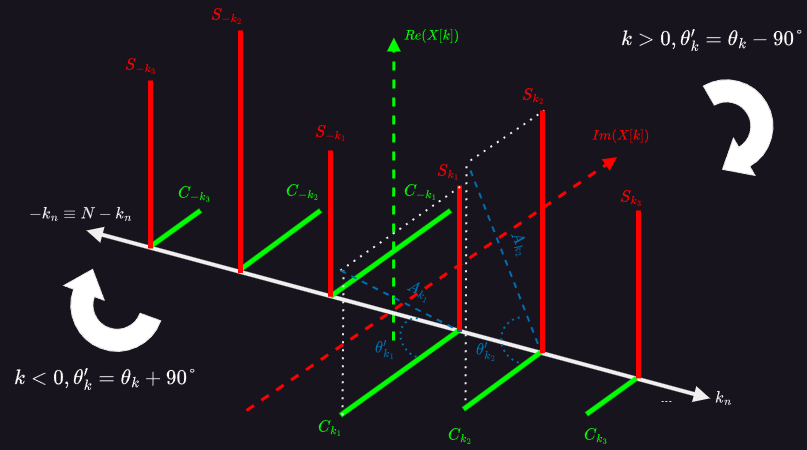

The diagram above was exported from draw.io. Its source (the exported page's mxGraphModel, read from the mxfile embedded in the PNG):
<mxGraphModel dx="1167" dy="699" grid="1" gridSize="10" guides="1" tooltips="1" connect="1" arrows="1" fold="1" page="1" pageScale="1" pageWidth="827" pageHeight="1169" math="1" shadow="0">
  <root>
    <mxCell id="0" />
    <mxCell id="1" parent="0" />
    <mxCell id="H0MsampA6qBX0d1a3P2a-2" value="&lt;font style=&quot;font-size: 14px;&quot;&gt;\( -k_n \equiv N-k_n \)&lt;/font&gt;" style="text;html=1;align=center;verticalAlign=middle;resizable=0;points=[];autosize=1;strokeColor=none;fillColor=none;" vertex="1" parent="1">
      <mxGeometry x="7.997741935483873" y="202" width="160" height="30" as="geometry" />
    </mxCell>
    <mxCell id="H0MsampA6qBX0d1a3P2a-5" value="" style="endArrow=none;dashed=1;html=1;dashPattern=1 3;strokeWidth=2;rounded=0;" edge="1" parent="1">
      <mxGeometry width="50" height="50" relative="1" as="geometry">
        <mxPoint x="473" y="411.75" as="sourcePoint" />
        <mxPoint x="474" y="164" as="targetPoint" />
      </mxGeometry>
    </mxCell>
    <mxCell id="H0MsampA6qBX0d1a3P2a-6" value="" style="endArrow=none;dashed=1;html=1;dashPattern=1 3;strokeWidth=2;rounded=0;" edge="1" parent="1">
      <mxGeometry width="50" height="50" relative="1" as="geometry">
        <mxPoint x="478" y="164" as="sourcePoint" />
        <mxPoint x="552" y="113.83999999999997" as="targetPoint" />
      </mxGeometry>
    </mxCell>
    <mxCell id="H0MsampA6qBX0d1a3P2a-7" value="" style="endArrow=none;dashed=1;html=1;rounded=0;strokeWidth=2;fillColor=#0050ef;strokeColor=#006EAF;" edge="1" parent="1">
      <mxGeometry width="50" height="50" relative="1" as="geometry">
        <mxPoint x="478" y="174" as="sourcePoint" />
        <mxPoint x="548" y="354" as="targetPoint" />
      </mxGeometry>
    </mxCell>
    <mxCell id="H0MsampA6qBX0d1a3P2a-8" value="" style="endArrow=block;html=1;rounded=0;fillColor=#60a917;strokeColor=#00FF00;strokeWidth=3;endFill=1;dashed=1;" edge="1" parent="1">
      <mxGeometry width="50" height="50" relative="1" as="geometry">
        <mxPoint x="401" y="344" as="sourcePoint" />
        <mxPoint x="401.3883870967742" y="41.08333333333334" as="targetPoint" />
      </mxGeometry>
    </mxCell>
    <mxCell id="H0MsampA6qBX0d1a3P2a-9" value="" style="endArrow=block;html=1;rounded=0;strokeWidth=4;startArrow=block;startFill=1;endFill=1;" edge="1" parent="1">
      <mxGeometry width="50" height="50" relative="1" as="geometry">
        <mxPoint x="94" y="234" as="sourcePoint" />
        <mxPoint x="717.5664516129032" y="401.8333333333333" as="targetPoint" />
      </mxGeometry>
    </mxCell>
    <mxCell id="H0MsampA6qBX0d1a3P2a-10" value="" style="endArrow=block;html=1;rounded=0;fillColor=#a20025;strokeColor=#ff0000;strokeWidth=3;endFill=1;dashed=1;" edge="1" parent="1">
      <mxGeometry width="50" height="50" relative="1" as="geometry">
        <mxPoint x="254" y="414" as="sourcePoint" />
        <mxPoint x="624.5729032258065" y="160.66666666666669" as="targetPoint" />
      </mxGeometry>
    </mxCell>
    <mxCell id="H0MsampA6qBX0d1a3P2a-11" value="&lt;font color=&quot;#ff0000&quot;&gt;\( Im(X[k]) \)&lt;/font&gt;" style="text;html=1;align=center;verticalAlign=middle;resizable=0;points=[];autosize=1;strokeColor=none;fillColor=none;" vertex="1" parent="1">
      <mxGeometry x="582.9954838709677" y="123.9966666666667" width="90" height="30" as="geometry" />
    </mxCell>
    <mxCell id="H0MsampA6qBX0d1a3P2a-12" value="&lt;font color=&quot;#00ff00&quot;&gt;\( Re(X[k]) \)&lt;/font&gt;" style="text;html=1;align=center;verticalAlign=middle;resizable=0;points=[];autosize=1;strokeColor=none;fillColor=none;" vertex="1" parent="1">
      <mxGeometry x="394" y="24" width="90" height="30" as="geometry" />
    </mxCell>
    <mxCell id="H0MsampA6qBX0d1a3P2a-18" value="&lt;font style=&quot;font-size: 14px;&quot;&gt;\( k_n \)&lt;/font&gt;" style="text;html=1;align=center;verticalAlign=middle;resizable=0;points=[];autosize=1;strokeColor=none;fillColor=none;" vertex="1" parent="1">
      <mxGeometry x="695.9677419354839" y="385.75" width="70" height="30" as="geometry" />
    </mxCell>
    <mxCell id="H0MsampA6qBX0d1a3P2a-20" value="&lt;font style=&quot;font-size: 14px;&quot; color=&quot;#00ff00&quot;&gt;\( C_{k_1} \)&lt;/font&gt;" style="text;html=1;align=center;verticalAlign=middle;resizable=0;points=[];autosize=1;strokeColor=none;fillColor=none;" vertex="1" parent="1">
      <mxGeometry x="288" y="415.75" width="100" height="30" as="geometry" />
    </mxCell>
    <mxCell id="H0MsampA6qBX0d1a3P2a-21" value="&lt;font style=&quot;font-size: 14px;&quot; color=&quot;#ff0000&quot;&gt;\( S_{k_1} \)&lt;/font&gt;" style="text;html=1;align=center;verticalAlign=middle;resizable=0;points=[];autosize=1;strokeColor=none;fillColor=none;" vertex="1" parent="1">
      <mxGeometry x="406" y="160" width="100" height="30" as="geometry" />
    </mxCell>
    <mxCell id="H0MsampA6qBX0d1a3P2a-24" value="&lt;font style=&quot;font-size: 14px;&quot; color=&quot;#ff0000&quot;&gt;\( S_{k_2} \)&lt;/font&gt;" style="text;html=1;align=center;verticalAlign=middle;resizable=0;points=[];autosize=1;strokeColor=none;fillColor=none;" vertex="1" parent="1">
      <mxGeometry x="491" y="84.00000000000003" width="100" height="30" as="geometry" />
    </mxCell>
    <mxCell id="H0MsampA6qBX0d1a3P2a-25" value="&lt;font style=&quot;font-size: 14px;&quot; color=&quot;#00ff00&quot;&gt;\( C_{k_2} \)&lt;/font&gt;" style="text;html=1;align=center;verticalAlign=middle;resizable=0;points=[];autosize=1;strokeColor=none;fillColor=none;" vertex="1" parent="1">
      <mxGeometry x="418" y="424" width="100" height="30" as="geometry" />
    </mxCell>
    <mxCell id="H0MsampA6qBX0d1a3P2a-26" value="&lt;font style=&quot;font-size: 14px;&quot;&gt;...&lt;/font&gt;" style="text;html=1;align=center;verticalAlign=middle;resizable=0;points=[];autosize=1;strokeColor=none;fillColor=none;" vertex="1" parent="1">
      <mxGeometry x="653.9977419354839" y="385.75" width="40" height="30" as="geometry" />
    </mxCell>
    <mxCell id="H0MsampA6qBX0d1a3P2a-39" value="&lt;font style=&quot;font-size: 14px;&quot; color=&quot;#00ff00&quot;&gt;\( C_{k_3} \)&lt;/font&gt;" style="text;html=1;align=center;verticalAlign=middle;resizable=0;points=[];autosize=1;strokeColor=none;fillColor=none;" vertex="1" parent="1">
      <mxGeometry x="554" y="424" width="100" height="30" as="geometry" />
    </mxCell>
    <mxCell id="H0MsampA6qBX0d1a3P2a-40" value="&lt;font style=&quot;font-size: 14px;&quot; color=&quot;#00ff00&quot;&gt;\( C_{-k_3} \)&lt;/font&gt;" style="text;html=1;align=center;verticalAlign=middle;resizable=0;points=[];autosize=1;strokeColor=none;fillColor=none;" vertex="1" parent="1">
      <mxGeometry x="152" y="182" width="100" height="30" as="geometry" />
    </mxCell>
    <mxCell id="H0MsampA6qBX0d1a3P2a-43" value="&lt;font style=&quot;font-size: 14px;&quot; color=&quot;#ff0000&quot;&gt;\( S_{k_3} \)&lt;/font&gt;" style="text;html=1;align=center;verticalAlign=middle;resizable=0;points=[];autosize=1;strokeColor=none;fillColor=none;" vertex="1" parent="1">
      <mxGeometry x="589" y="185.84" width="100" height="30" as="geometry" />
    </mxCell>
    <mxCell id="H0MsampA6qBX0d1a3P2a-44" value="&lt;font style=&quot;font-size: 14px;&quot; color=&quot;#ff0000&quot;&gt;\( S_{-k_2} \)&lt;/font&gt;" style="text;html=1;align=center;verticalAlign=middle;resizable=0;points=[];autosize=1;strokeColor=none;fillColor=none;" vertex="1" parent="1">
      <mxGeometry x="184" y="4" width="100" height="30" as="geometry" />
    </mxCell>
    <mxCell id="H0MsampA6qBX0d1a3P2a-45" value="&lt;font style=&quot;font-size: 14px;&quot; color=&quot;#ff0000&quot;&gt;\( S_{-k_3} \)&lt;/font&gt;" style="text;html=1;align=center;verticalAlign=middle;resizable=0;points=[];autosize=1;strokeColor=none;fillColor=none;" vertex="1" parent="1">
      <mxGeometry x="98" y="54" width="100" height="30" as="geometry" />
    </mxCell>
    <mxCell id="H0MsampA6qBX0d1a3P2a-46" value="&lt;font style=&quot;font-size: 14px;&quot; color=&quot;#ff0000&quot;&gt;\( S_{-k_1} \)&lt;/font&gt;" style="text;html=1;align=center;verticalAlign=middle;resizable=0;points=[];autosize=1;strokeColor=none;fillColor=none;" vertex="1" parent="1">
      <mxGeometry x="288" y="120.83999999999997" width="100" height="30" as="geometry" />
    </mxCell>
    <mxCell id="H0MsampA6qBX0d1a3P2a-52" value="" style="endArrow=none;html=1;rounded=0;fillColor=#a20025;strokeColor=#00ff00;strokeWidth=5;" edge="1" parent="1">
      <mxGeometry width="50" height="50" relative="1" as="geometry">
        <mxPoint x="158.0045161290322" y="250" as="sourcePoint" />
        <mxPoint x="208" y="214" as="targetPoint" />
      </mxGeometry>
    </mxCell>
    <mxCell id="H0MsampA6qBX0d1a3P2a-53" value="" style="endArrow=none;html=1;rounded=0;fillColor=#a20025;strokeColor=#ff0000;strokeWidth=5;" edge="1" parent="1">
      <mxGeometry width="50" height="50" relative="1" as="geometry">
        <mxPoint x="158" y="84" as="sourcePoint" />
        <mxPoint x="158.00129032258064" y="251.92000000000002" as="targetPoint" />
      </mxGeometry>
    </mxCell>
    <mxCell id="H0MsampA6qBX0d1a3P2a-54" value="" style="endArrow=none;html=1;rounded=0;fillColor=#a20025;strokeColor=#00ff00;strokeWidth=5;" edge="1" parent="1">
      <mxGeometry width="50" height="50" relative="1" as="geometry">
        <mxPoint x="248.0045161290322" y="273" as="sourcePoint" />
        <mxPoint x="328" y="214" as="targetPoint" />
      </mxGeometry>
    </mxCell>
    <mxCell id="H0MsampA6qBX0d1a3P2a-55" value="" style="endArrow=none;html=1;rounded=0;fillColor=#a20025;strokeColor=#00ff00;strokeWidth=5;" edge="1" parent="1">
      <mxGeometry width="50" height="50" relative="1" as="geometry">
        <mxPoint x="338.0045161290322" y="300" as="sourcePoint" />
        <mxPoint x="458" y="214" as="targetPoint" />
      </mxGeometry>
    </mxCell>
    <mxCell id="H0MsampA6qBX0d1a3P2a-56" value="" style="endArrow=none;html=1;rounded=0;fillColor=#a20025;strokeColor=#00ff00;strokeWidth=5;" edge="1" parent="1">
      <mxGeometry width="50" height="50" relative="1" as="geometry">
        <mxPoint x="348.0045161290322" y="418.75" as="sourcePoint" />
        <mxPoint x="468" y="332.75" as="targetPoint" />
      </mxGeometry>
    </mxCell>
    <mxCell id="H0MsampA6qBX0d1a3P2a-57" value="" style="endArrow=none;html=1;rounded=0;fillColor=#a20025;strokeColor=#00ff00;strokeWidth=5;" edge="1" parent="1">
      <mxGeometry width="50" height="50" relative="1" as="geometry">
        <mxPoint x="471.0045161290322" y="412.75" as="sourcePoint" />
        <mxPoint x="551" y="353.75" as="targetPoint" />
      </mxGeometry>
    </mxCell>
    <mxCell id="H0MsampA6qBX0d1a3P2a-59" value="" style="endArrow=none;html=1;rounded=0;fillColor=#a20025;strokeColor=#00ff00;strokeWidth=5;" edge="1" parent="1">
      <mxGeometry width="50" height="50" relative="1" as="geometry">
        <mxPoint x="594.0045161290323" y="417.75" as="sourcePoint" />
        <mxPoint x="644" y="381.75" as="targetPoint" />
      </mxGeometry>
    </mxCell>
    <mxCell id="H0MsampA6qBX0d1a3P2a-62" value="" style="endArrow=none;html=1;rounded=0;fillColor=#a20025;strokeColor=#ff0000;strokeWidth=5;" edge="1" parent="1">
      <mxGeometry width="50" height="50" relative="1" as="geometry">
        <mxPoint x="248" y="34" as="sourcePoint" />
        <mxPoint x="248.00129032258064" y="276.5" as="targetPoint" />
      </mxGeometry>
    </mxCell>
    <mxCell id="H0MsampA6qBX0d1a3P2a-63" value="" style="endArrow=none;html=1;rounded=0;fillColor=#a20025;strokeColor=#ff0000;strokeWidth=5;" edge="1" parent="1">
      <mxGeometry width="50" height="50" relative="1" as="geometry">
        <mxPoint x="338" y="154" as="sourcePoint" />
        <mxPoint x="338.00129032258064" y="300.25" as="targetPoint" />
      </mxGeometry>
    </mxCell>
    <mxCell id="H0MsampA6qBX0d1a3P2a-64" value="" style="html=1;shadow=0;dashed=0;align=center;verticalAlign=middle;shape=mxgraph.arrows2.uTurnArrow;dy=11;arrowHead=43;dx2=25;fillColor=#FFFFFF;rotation=-70;" vertex="1" parent="1">
      <mxGeometry x="98" y="290.16" width="18" height="103.16" as="geometry" />
    </mxCell>
    <mxCell id="H0MsampA6qBX0d1a3P2a-67" value="" style="endArrow=none;html=1;rounded=0;fillColor=#a20025;strokeColor=#ff0000;strokeWidth=5;" edge="1" parent="1">
      <mxGeometry width="50" height="50" relative="1" as="geometry">
        <mxPoint x="467" y="189" as="sourcePoint" />
        <mxPoint x="467.00129032258064" y="335.25" as="targetPoint" />
      </mxGeometry>
    </mxCell>
    <mxCell id="H0MsampA6qBX0d1a3P2a-68" value="" style="endArrow=none;html=1;rounded=0;fillColor=#a20025;strokeColor=#ff0000;strokeWidth=5;" edge="1" parent="1">
      <mxGeometry width="50" height="50" relative="1" as="geometry">
        <mxPoint x="550" y="114" as="sourcePoint" />
        <mxPoint x="550.0012903225806" y="356.5" as="targetPoint" />
      </mxGeometry>
    </mxCell>
    <mxCell id="H0MsampA6qBX0d1a3P2a-69" value="" style="endArrow=none;html=1;rounded=0;fillColor=#a20025;strokeColor=#ff0000;strokeWidth=5;" edge="1" parent="1">
      <mxGeometry width="50" height="50" relative="1" as="geometry">
        <mxPoint x="646" y="214" as="sourcePoint" />
        <mxPoint x="646.0012903225806" y="381.92" as="targetPoint" />
      </mxGeometry>
    </mxCell>
    <mxCell id="H0MsampA6qBX0d1a3P2a-70" value="&lt;font color=&quot;#006eaf&quot; style=&quot;font-size: 14px;&quot;&gt;\( \theta_{k_2}' \)&lt;/font&gt;" style="text;html=1;align=center;verticalAlign=middle;resizable=0;points=[];autosize=1;strokeColor=none;fillColor=none;rotation=0;" vertex="1" parent="1">
      <mxGeometry x="429" y="340" width="130" height="30" as="geometry" />
    </mxCell>
    <mxCell id="H0MsampA6qBX0d1a3P2a-71" value="&lt;font color=&quot;#006eaf&quot; style=&quot;font-size: 14px;&quot;&gt;\( A_{k_1} \)&lt;/font&gt;" style="text;html=1;align=center;verticalAlign=middle;resizable=0;points=[];autosize=1;strokeColor=none;fillColor=none;rotation=25;" vertex="1" parent="1">
      <mxGeometry x="377" y="279" width="100" height="30" as="geometry" />
    </mxCell>
    <mxCell id="H0MsampA6qBX0d1a3P2a-72" value="&lt;font color=&quot;#ffffff&quot; style=&quot;font-size: 18px;&quot;&gt;\( k&amp;gt;0, \theta_k' = \theta_k-90° \)&lt;/font&gt;" style="text;html=1;align=right;verticalAlign=middle;resizable=0;points=[];autosize=1;strokeColor=none;fillColor=none;" vertex="1" parent="1">
      <mxGeometry x="534" y="24" width="280" height="40" as="geometry" />
    </mxCell>
    <mxCell id="H0MsampA6qBX0d1a3P2a-73" value="" style="html=1;shadow=0;dashed=0;align=center;verticalAlign=middle;shape=mxgraph.arrows2.uTurnArrow;dy=11;arrowHead=43;dx2=25;fillColor=#FFFFFF;rotation=150;" vertex="1" parent="1">
      <mxGeometry x="760" y="64" width="18" height="103.16" as="geometry" />
    </mxCell>
    <mxCell id="H0MsampA6qBX0d1a3P2a-76" value="" style="endArrow=none;dashed=1;html=1;dashPattern=1 3;strokeWidth=2;rounded=0;" edge="1" parent="1">
      <mxGeometry width="50" height="50" relative="1" as="geometry">
        <mxPoint x="350" y="418.75" as="sourcePoint" />
        <mxPoint x="351" y="274" as="targetPoint" />
      </mxGeometry>
    </mxCell>
    <mxCell id="H0MsampA6qBX0d1a3P2a-77" value="" style="endArrow=none;dashed=1;html=1;dashPattern=1 3;strokeWidth=2;rounded=0;" edge="1" parent="1">
      <mxGeometry width="50" height="50" relative="1" as="geometry">
        <mxPoint x="348" y="274" as="sourcePoint" />
        <mxPoint x="468" y="189.99999999999997" as="targetPoint" />
      </mxGeometry>
    </mxCell>
    <mxCell id="H0MsampA6qBX0d1a3P2a-81" value="&lt;font color=&quot;#006eaf&quot; style=&quot;font-size: 14px;&quot;&gt;\( A_{k_2} \)&lt;/font&gt;" style="text;html=1;align=center;verticalAlign=middle;resizable=0;points=[];autosize=1;strokeColor=none;fillColor=none;rotation=65;" vertex="1" parent="1">
      <mxGeometry x="478" y="232" width="100" height="30" as="geometry" />
    </mxCell>
    <mxCell id="H0MsampA6qBX0d1a3P2a-82" value="&lt;font style=&quot;font-size: 14px;&quot; color=&quot;#00ff00&quot;&gt;\( C_{-k_2} \)&lt;/font&gt;" style="text;html=1;align=center;verticalAlign=middle;resizable=0;points=[];autosize=1;strokeColor=none;fillColor=none;" vertex="1" parent="1">
      <mxGeometry x="260" y="180" width="100" height="30" as="geometry" />
    </mxCell>
    <mxCell id="H0MsampA6qBX0d1a3P2a-83" value="&lt;font style=&quot;font-size: 14px;&quot; color=&quot;#00ff00&quot;&gt;\( C_{-k_1} \)&lt;/font&gt;" style="text;html=1;align=center;verticalAlign=middle;resizable=0;points=[];autosize=1;strokeColor=none;fillColor=none;" vertex="1" parent="1">
      <mxGeometry x="378" y="180" width="100" height="30" as="geometry" />
    </mxCell>
    <mxCell id="H0MsampA6qBX0d1a3P2a-78" value="" style="endArrow=none;dashed=1;html=1;rounded=0;strokeWidth=2;fillColor=#0050ef;strokeColor=#006EAF;" edge="1" parent="1">
      <mxGeometry width="50" height="50" relative="1" as="geometry">
        <mxPoint x="348" y="274" as="sourcePoint" />
        <mxPoint x="468" y="335" as="targetPoint" />
      </mxGeometry>
    </mxCell>
    <mxCell id="H0MsampA6qBX0d1a3P2a-84" value="" style="verticalLabelPosition=bottom;verticalAlign=top;html=1;shape=mxgraph.basic.arc;startAngle=0.16997001738063036;endAngle=0.6215406548145324;rotation=135;strokeColor=#006EAF;dashed=1;dashPattern=1 2;strokeWidth=2;" vertex="1" parent="1">
      <mxGeometry x="509.44" y="320" width="45.13" height="47.92" as="geometry" />
    </mxCell>
    <mxCell id="H0MsampA6qBX0d1a3P2a-85" value="&lt;font color=&quot;#006eaf&quot; style=&quot;font-size: 14px;&quot;&gt;\( \theta_{k_1}' \)&lt;/font&gt;" style="text;html=1;align=center;verticalAlign=middle;resizable=0;points=[];autosize=1;strokeColor=none;fillColor=none;rotation=0;" vertex="1" parent="1">
      <mxGeometry x="328" y="337.92" width="130" height="30" as="geometry" />
    </mxCell>
    <mxCell id="H0MsampA6qBX0d1a3P2a-86" value="" style="verticalLabelPosition=bottom;verticalAlign=top;html=1;shape=mxgraph.basic.arc;startAngle=0.16997001738063036;endAngle=0.6215406548145324;rotation=135;strokeColor=#006EAF;dashed=1;dashPattern=1 2;strokeWidth=2;" vertex="1" parent="1">
      <mxGeometry x="409.76" y="320" width="36.49" height="43.49" as="geometry" />
    </mxCell>
    <mxCell id="H0MsampA6qBX0d1a3P2a-87" value="&lt;font color=&quot;#ffffff&quot; style=&quot;font-size: 18px;&quot;&gt;\( k&amp;lt;0, \theta_k' = \theta_k+90° \)&lt;/font&gt;" style="text;html=1;align=left;verticalAlign=middle;resizable=0;points=[];autosize=1;strokeColor=none;fillColor=none;" vertex="1" parent="1">
      <mxGeometry x="20" y="363.49" width="280" height="40" as="geometry" />
    </mxCell>
  </root>
</mxGraphModel>